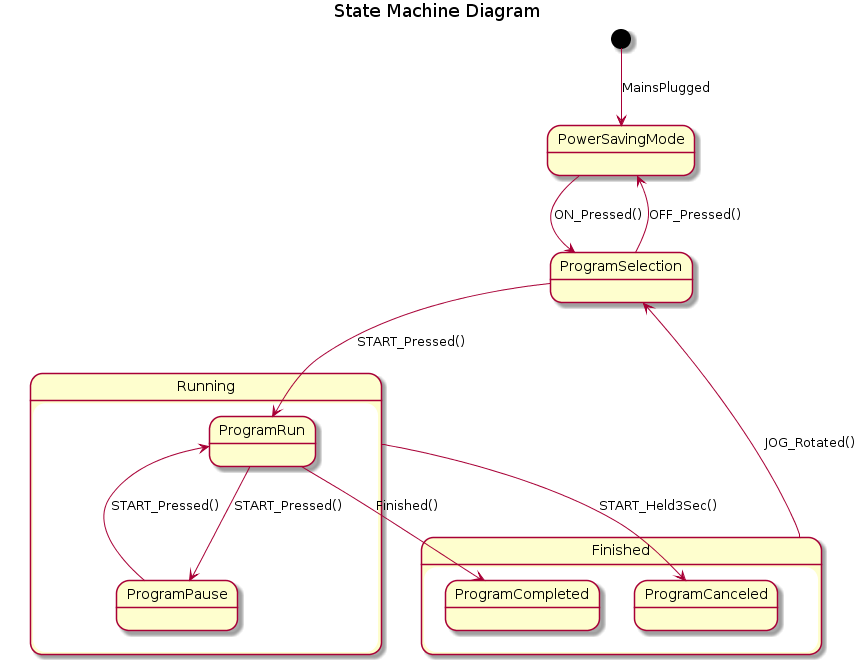

The diagram above was rendered by PlantUML. Its source (embedded in the PNG):
@startuml
title State Machine Diagram
[*] -down-> PowerSavingMode : MainsPlugged
state PowerSavingMode
state Running
state ProgramSelection

state Finished
state "Finished" as Finished {
    state ProgramCanceled
    state ProgramCompleted
}

PowerSavingMode -down-> ProgramSelection : ON_Pressed()
ProgramSelection -up-> PowerSavingMode : OFF_Pressed()

state "Running" as Running {
  state ProgramRun
  state ProgramPause
  ProgramRun --> ProgramPause : START_Pressed()
  ProgramPause --> ProgramRun : START_Pressed()
}

Running --> ProgramCanceled : START_Held3Sec()
ProgramRun --> ProgramCompleted : Finished()


ProgramSelection --> ProgramRun : START_Pressed()
Finished --> ProgramSelection : JOG_Rotated()
@enduml